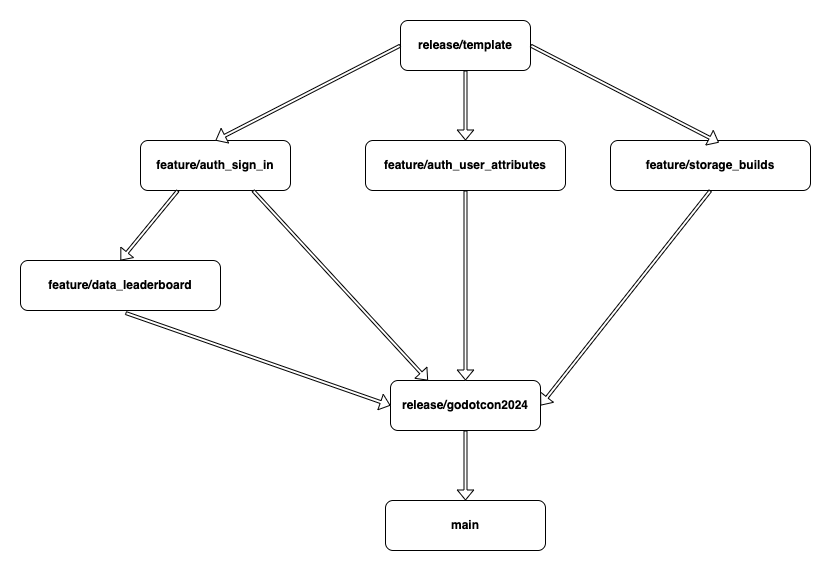

The diagram above was exported from draw.io. Its source (the exported page's mxGraphModel, read from the mxfile embedded in the PNG):
<mxGraphModel dx="949" dy="662" grid="1" gridSize="10" guides="1" tooltips="1" connect="1" arrows="1" fold="1" page="1" pageScale="1" pageWidth="1100" pageHeight="850" math="0" shadow="0">
  <root>
    <mxCell id="0" />
    <mxCell id="1" parent="0" />
    <mxCell id="BhAPsGwhWt6jr_yd0avU-1" value="&lt;b&gt;release/template&lt;/b&gt;" style="rounded=1;whiteSpace=wrap;html=1;" parent="1" vertex="1">
      <mxGeometry x="460" y="80" width="130" height="50" as="geometry" />
    </mxCell>
    <mxCell id="BhAPsGwhWt6jr_yd0avU-2" value="&lt;b&gt;feature/auth_sign_in&lt;br&gt;&lt;/b&gt;" style="rounded=1;whiteSpace=wrap;html=1;" parent="1" vertex="1">
      <mxGeometry x="200" y="200" width="150" height="50" as="geometry" />
    </mxCell>
    <mxCell id="BhAPsGwhWt6jr_yd0avU-5" value="&lt;b&gt;feature/auth_user_attributes&lt;br&gt;&lt;/b&gt;" style="rounded=1;whiteSpace=wrap;html=1;" parent="1" vertex="1">
      <mxGeometry x="425" y="200" width="200" height="50" as="geometry" />
    </mxCell>
    <mxCell id="BhAPsGwhWt6jr_yd0avU-6" value="&lt;b&gt;feature/data_leaderboard&lt;br&gt;&lt;/b&gt;" style="rounded=1;whiteSpace=wrap;html=1;" parent="1" vertex="1">
      <mxGeometry x="80" y="320" width="200" height="50" as="geometry" />
    </mxCell>
    <mxCell id="BhAPsGwhWt6jr_yd0avU-9" value="&lt;b&gt;feature/storage_builds&lt;br&gt;&lt;/b&gt;" style="rounded=1;whiteSpace=wrap;html=1;" parent="1" vertex="1">
      <mxGeometry x="670" y="200" width="200" height="50" as="geometry" />
    </mxCell>
    <mxCell id="BhAPsGwhWt6jr_yd0avU-11" value="&lt;b&gt;release/godotcon2024&lt;/b&gt;" style="rounded=1;whiteSpace=wrap;html=1;" parent="1" vertex="1">
      <mxGeometry x="450" y="440" width="150" height="50" as="geometry" />
    </mxCell>
    <mxCell id="BhAPsGwhWt6jr_yd0avU-16" value="&lt;b&gt;main&lt;/b&gt;" style="rounded=1;whiteSpace=wrap;html=1;" parent="1" vertex="1">
      <mxGeometry x="445" y="560" width="160" height="50" as="geometry" />
    </mxCell>
    <mxCell id="UfW9N3B1QZ9ieUQrlZE8-1" value="" style="shape=flexArrow;endArrow=block;html=1;rounded=0;exitX=0;exitY=0.5;exitDx=0;exitDy=0;entryX=0.5;entryY=0;entryDx=0;entryDy=0;endWidth=12.359550561797752;endSize=3;startSize=3;width=3;fillColor=#FFFFFF;" edge="1" parent="1" source="BhAPsGwhWt6jr_yd0avU-1" target="BhAPsGwhWt6jr_yd0avU-2">
      <mxGeometry width="50" height="50" relative="1" as="geometry">
        <mxPoint x="410" y="300" as="sourcePoint" />
        <mxPoint x="460" y="250" as="targetPoint" />
      </mxGeometry>
    </mxCell>
    <mxCell id="UfW9N3B1QZ9ieUQrlZE8-3" value="" style="shape=flexArrow;endArrow=block;html=1;rounded=0;exitX=0.25;exitY=1;exitDx=0;exitDy=0;entryX=0.5;entryY=0;entryDx=0;entryDy=0;endWidth=12.359550561797752;endSize=3;startSize=3;width=3;fillColor=#FFFFFF;" edge="1" parent="1" source="BhAPsGwhWt6jr_yd0avU-2" target="BhAPsGwhWt6jr_yd0avU-6">
      <mxGeometry width="50" height="50" relative="1" as="geometry">
        <mxPoint x="470" y="115" as="sourcePoint" />
        <mxPoint x="285" y="210" as="targetPoint" />
      </mxGeometry>
    </mxCell>
    <mxCell id="UfW9N3B1QZ9ieUQrlZE8-4" value="" style="shape=flexArrow;endArrow=block;html=1;rounded=0;exitX=0.75;exitY=1;exitDx=0;exitDy=0;entryX=0.25;entryY=0;entryDx=0;entryDy=0;endWidth=12.359550561797752;endSize=3;startSize=3;width=3;fillColor=#FFFFFF;" edge="1" parent="1" source="BhAPsGwhWt6jr_yd0avU-2" target="BhAPsGwhWt6jr_yd0avU-11">
      <mxGeometry width="50" height="50" relative="1" as="geometry">
        <mxPoint x="248" y="260" as="sourcePoint" />
        <mxPoint x="190" y="330" as="targetPoint" />
      </mxGeometry>
    </mxCell>
    <mxCell id="UfW9N3B1QZ9ieUQrlZE8-5" value="" style="shape=flexArrow;endArrow=block;html=1;rounded=0;exitX=0.525;exitY=1.049;exitDx=0;exitDy=0;entryX=0;entryY=0.5;entryDx=0;entryDy=0;endWidth=12.359550561797752;endSize=3;startSize=3;width=3;fillColor=#FFFFFF;exitPerimeter=0;" edge="1" parent="1" source="BhAPsGwhWt6jr_yd0avU-6" target="BhAPsGwhWt6jr_yd0avU-11">
      <mxGeometry width="50" height="50" relative="1" as="geometry">
        <mxPoint x="323" y="260" as="sourcePoint" />
        <mxPoint x="498" y="450" as="targetPoint" />
      </mxGeometry>
    </mxCell>
    <mxCell id="UfW9N3B1QZ9ieUQrlZE8-6" value="" style="shape=flexArrow;endArrow=block;html=1;rounded=0;exitX=0.5;exitY=1;exitDx=0;exitDy=0;entryX=1;entryY=0.5;entryDx=0;entryDy=0;endWidth=12.359550561797752;endSize=3;startSize=3;width=3;fillColor=#FFFFFF;" edge="1" parent="1" source="BhAPsGwhWt6jr_yd0avU-9" target="BhAPsGwhWt6jr_yd0avU-11">
      <mxGeometry width="50" height="50" relative="1" as="geometry">
        <mxPoint x="195" y="382" as="sourcePoint" />
        <mxPoint x="460" y="475" as="targetPoint" />
      </mxGeometry>
    </mxCell>
    <mxCell id="UfW9N3B1QZ9ieUQrlZE8-7" value="" style="shape=flexArrow;endArrow=block;html=1;rounded=0;exitX=0.5;exitY=1;exitDx=0;exitDy=0;entryX=0.5;entryY=0;entryDx=0;entryDy=0;endWidth=12.359550561797752;endSize=3;startSize=3;width=3;fillColor=#FFFFFF;" edge="1" parent="1" source="BhAPsGwhWt6jr_yd0avU-5" target="BhAPsGwhWt6jr_yd0avU-11">
      <mxGeometry width="50" height="50" relative="1" as="geometry">
        <mxPoint x="780" y="260" as="sourcePoint" />
        <mxPoint x="610" y="475" as="targetPoint" />
      </mxGeometry>
    </mxCell>
    <mxCell id="UfW9N3B1QZ9ieUQrlZE8-8" value="" style="shape=flexArrow;endArrow=block;html=1;rounded=0;exitX=0.5;exitY=1;exitDx=0;exitDy=0;endWidth=12.359550561797752;endSize=3;startSize=3;width=3;fillColor=#FFFFFF;" edge="1" parent="1" source="BhAPsGwhWt6jr_yd0avU-1" target="BhAPsGwhWt6jr_yd0avU-5">
      <mxGeometry width="50" height="50" relative="1" as="geometry">
        <mxPoint x="790" y="270" as="sourcePoint" />
        <mxPoint x="620" y="485" as="targetPoint" />
      </mxGeometry>
    </mxCell>
    <mxCell id="UfW9N3B1QZ9ieUQrlZE8-9" value="" style="shape=flexArrow;endArrow=block;html=1;rounded=0;exitX=1;exitY=0.5;exitDx=0;exitDy=0;entryX=0.542;entryY=0.041;entryDx=0;entryDy=0;endWidth=12.359550561797752;endSize=3;startSize=3;width=3;fillColor=#FFFFFF;entryPerimeter=0;" edge="1" parent="1" source="BhAPsGwhWt6jr_yd0avU-1" target="BhAPsGwhWt6jr_yd0avU-9">
      <mxGeometry width="50" height="50" relative="1" as="geometry">
        <mxPoint x="800" y="280" as="sourcePoint" />
        <mxPoint x="630" y="495" as="targetPoint" />
      </mxGeometry>
    </mxCell>
    <mxCell id="UfW9N3B1QZ9ieUQrlZE8-10" value="" style="shape=flexArrow;endArrow=block;html=1;rounded=0;exitX=0.5;exitY=1;exitDx=0;exitDy=0;entryX=0.5;entryY=0;entryDx=0;entryDy=0;endWidth=12.359550561797752;endSize=3;startSize=3;width=3;fillColor=#FFFFFF;entryPerimeter=0;" edge="1" parent="1" source="BhAPsGwhWt6jr_yd0avU-11" target="BhAPsGwhWt6jr_yd0avU-16">
      <mxGeometry width="50" height="50" relative="1" as="geometry">
        <mxPoint x="810" y="290" as="sourcePoint" />
        <mxPoint x="640" y="505" as="targetPoint" />
      </mxGeometry>
    </mxCell>
  </root>
</mxGraphModel>